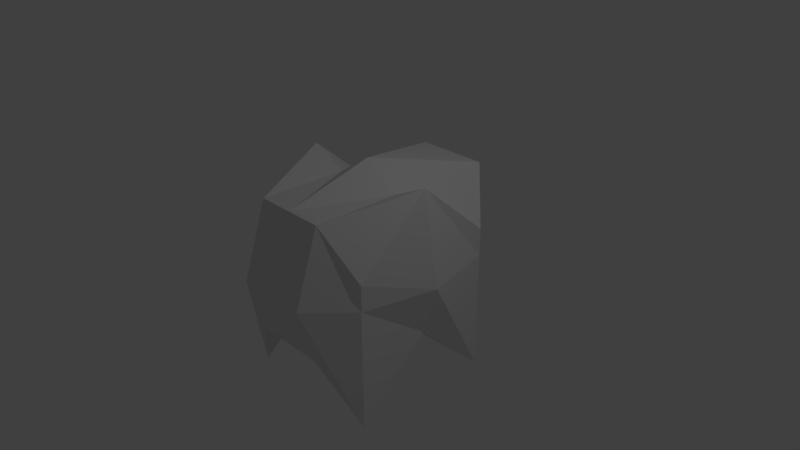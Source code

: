 # Source: BasicMonster.blend  (saved by Blender 2.79.0; exported with 4.5.12 LTS)
import bpy
from mathutils import Matrix  # noqa: F401  (used for matrix-valued properties, if any)

bpy.ops.wm.read_factory_settings(use_empty=True)
scene = bpy.context.scene
scene.name = 'Scene'

# ---- collections
col_collection_1 = bpy.data.collections.new('Collection 1'); scene.collection.children.link(col_collection_1)

# ---- materials (node trees are filled in below, after node groups)
mat_material = bpy.data.materials.new('Material')
mat_material.alpha_threshold = 0.0
mat_material.use_transparent_shadow = False
mat_material.roughness = 0.5
mat_material.line_color = (0.0, 0.0, 0.0, 1.0)

# ---- material node trees

# ---- world
world_world = bpy.data.worlds.new('World'); scene.world = world_world
world_world.color = (0.05088, 0.05088, 0.05088)
world_world.use_sun_shadow = False
world_world.sun_shadow_jitter_overblur = 0.0
world_world.cycles.sampling_method = 'MANUAL'

# ---- cameras
cam_camera = bpy.data.cameras.new('Camera')
cam_camera.clip_end = 100.0
cam_camera.lens = 35.0
cam_camera.sensor_width = 32.0
cam_camera.sensor_height = 18.0
cam_camera.ortho_scale = 7.314
cam_camera.dof.focus_distance = 0.0
cam_camera.dof.aperture_fstop = 128.0

# ---- lights
light_lamp = bpy.data.lights.new('Lamp', 'POINT')
light_lamp.transmission_factor = 0.0
light_lamp.cutoff_distance = 30.0
light_lamp.energy = 100.0
light_lamp.shadow_buffer_clip_start = 1.001
light_lamp.shadow_soft_size = 0.1
light_lamp.shadow_maximum_resolution = 0.006
light_lamp.use_absolute_resolution = True

# ---- meshes
me_cube = bpy.data.meshes.new('Cube')
me_cube.from_pydata([(1.0, 1.0, -1.652), (1.0, -1.0, -1.652), (1.0, -5.364e-07, 1.246), (1.0, -1.0, 0.0), (1.0, 1.0, 0.3818), (1.0, -1.0, 0.3479), (1.0, 1.0, 0.0), (1.0, -5.96e-08, -0.7127), (1.788e-07, 1.0, -0.763), (0.0, -1.335, -0.763), (2.384e-07, 1.494, 1.0), (-5.364e-07, -1.212, 1.0), (0.5, 1.0, -0.763), (0.5, -1.335, -0.763), (0.5, 1.494, 1.0), (0.5, -1.212, 1.0), (2.086e-07, 1.847, 0.0), (-2.682e-07, -1.547, 0.0), (-1.49e-07, -1.788e-07, 1.333), (8.941e-08, 1.192e-07, -0.763), (0.5, 2.98e-08, -0.763), (0.5, -3.576e-07, 1.0), (0.5, -1.547, 0.0), (0.5, 1.494, 0.0), (1.23, -2.98e-07, 0.0)], [], [(4, 14, 21, 2), (12, 20, 19, 8), (24, 2, 5, 3), (2, 21, 15, 5), (7, 1, 13, 20), (0, 7, 20, 12), (23, 12, 8, 16), (22, 15, 11, 17), (21, 18, 11, 15), (20, 13, 9, 19), (14, 10, 18, 21), (13, 22, 17, 9), (1, 3, 22, 13), (3, 5, 15, 22), (14, 23, 16, 10), (4, 6, 23, 14), (6, 0, 12, 23), (7, 24, 3, 1), (0, 6, 24, 7), (6, 4, 2, 24)])
me_cube.materials.append(mat_material)
me_cube.use_remesh_preserve_volume = False
me_cube.use_remesh_preserve_attributes = False
me_cube.use_mirror_vertex_groups = False
me_cube.update()

# ---- objects
ob_cube = bpy.data.objects.new('Cube', me_cube)
ob_lamp = bpy.data.objects.new('Lamp', light_lamp)
ob_camera = bpy.data.objects.new('Camera', cam_camera)

# ---- transforms, parenting, visibility, modifiers, constraints
ob_cube.location = (0.0, 0.0, 0.0)
ob_cube.lock_rotations_4d = False
ob_cube.empty_display_type = 'ARROWS'
ob_cube.lineart.crease_threshold = 0.0
_m = ob_cube.modifiers.new('Mirror', 'MIRROR')
ob_lamp.location = (4.076, 1.005, 5.904)
ob_lamp.rotation_euler = (0.6503, 0.05522, 1.866)
ob_lamp.lock_rotations_4d = False
ob_lamp.empty_display_type = 'ARROWS'
ob_lamp.color = (0.0, 0.0, 0.0, 0.0)
ob_lamp.lineart.crease_threshold = 0.0
ob_camera.location = (7.481, -6.508, 5.344)
ob_camera.rotation_euler = (1.109, 0.0, 0.8149)
ob_camera.lock_rotations_4d = False
ob_camera.empty_display_type = 'ARROWS'
ob_camera.color = (0.0, 0.0, 0.0, 0.0)
ob_camera.display_type = 'WIRE'
ob_camera.lineart.crease_threshold = 0.0

# ---- collection membership
col_collection_1.objects.link(ob_cube)
col_collection_1.objects.link(ob_lamp)
col_collection_1.objects.link(ob_camera)

# ---- scene / render settings (as saved in the file)
scene.camera = ob_camera
scene.frame_start = 1; scene.frame_end = 250; scene.frame_set(1)
scene.render.engine = 'BLENDER_EEVEE_NEXT'
scene.render.resolution_percentage = 50
scene.render.dither_intensity = 0.0
scene.cycles.use_denoising = False
scene.cycles.samples = 128
scene.cycles.sampling_pattern = 'TABULATED_SOBOL'
scene.cycles.use_adaptive_sampling = False
scene.cycles.use_light_tree = False
scene.cycles.blur_glossy = 0.0
scene.cycles.sample_clamp_indirect = 0.0
scene.view_settings.view_transform = 'Standard'
bpy.context.view_layer.update()

